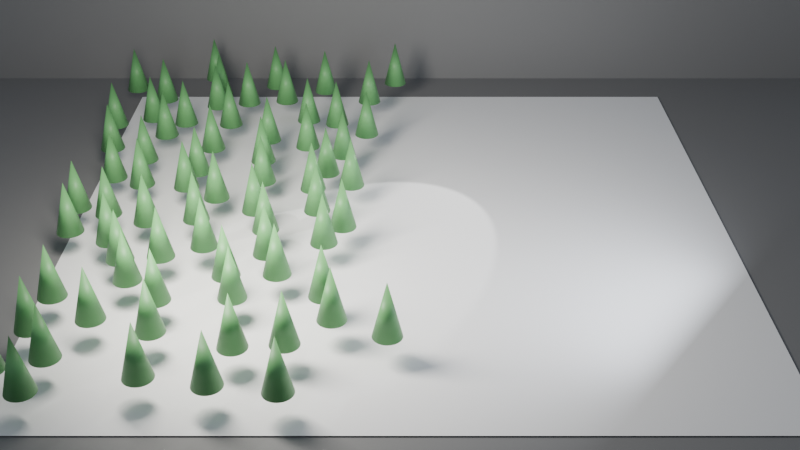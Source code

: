 # Source: ch05_04_distribution_wrong_side.blend  (saved by Blender 5.3.31; exported with 4.5.12 LTS)
import bpy
from mathutils import Matrix  # noqa: F401  (used for matrix-valued properties, if any)

bpy.ops.wm.read_factory_settings(use_empty=True)
scene = bpy.context.scene
scene.name = 'SC_GN4'

# ---- collections
col_set = bpy.data.collections.new('SET'); scene.collection.children.link(col_set)
col_lights = bpy.data.collections.new('LIGHTS'); scene.collection.children.link(col_lights)
col_cameras = bpy.data.collections.new('CAMERAS'); scene.collection.children.link(col_cameras)

# ---- materials (node trees are filled in below, after node groups)
mat_mat_studio_grey = bpy.data.materials.new('MAT_Studio_Grey')
mat_mat_studio_grey.diffuse_color = (0.18, 0.18, 0.18, 1.0)
mat_mat_tree = bpy.data.materials.new('MAT_Tree')

# ---- node groups
ng_gn_field = bpy.data.node_groups.new('GN_Field', 'GeometryNodeTree')
_s = ng_gn_field.interface.new_socket(name='Geometry', in_out='OUTPUT', socket_type='NodeSocketGeometry')
_N = ng_gn_field.nodes; _L = ng_gn_field.links
n0 = _N.new('NodeGroupOutput'); n0.name = 'Group Output'; n0.location = (1700, 0)
n1 = _N.new('GeometryNodeMeshGrid'); n1.name = 'Grid'; n1.location = (-900, 0)
n1.inputs[0].default_value = 10.0
n1.inputs[1].default_value = 10.0
n1.inputs[2].default_value = 11
n1.inputs[3].default_value = 11
n2 = _N.new('GeometryNodeMeshCone'); n2.name = 'Cone'; n2.location = (-900, -400)
n2.inputs[4].default_value = 0.2
n2.inputs[5].default_value = 0.8
n3 = _N.new('GeometryNodeTransform'); n3.name = 'Transform Geometry'; n3.location = (-650, -400)
n3.width = 160
n3.inputs[1].default_value = (0.0, 0.0, 0.4)
n4 = _N.new('GeometryNodeSetMaterial'); n4.name = 'Set Material'; n4.location = (-400, -400)
n4.inputs[2].default_value = mat_mat_tree
n5 = _N.new('GeometryNodeDistributePointsOnFaces'); n5.name = 'Distribute Points on Faces'; n5.location = (-300, 100)
n5.width = 180
n5.distribute_method = 'POISSON'
n5.inputs[2].default_value = 0.5
n5.inputs[3].default_value = 3.0
n6 = _N.new('GeometryNodeInputPosition'); n6.name = 'Position'; n6.location = (-900, 300)
n7 = _N.new('ShaderNodeSeparateXYZ'); n7.name = 'Separate XYZ'; n7.location = (-700, 300)
n8 = _N.new('ShaderNodeMath'); n8.name = 'Math'; n8.location = (-500, 300)
n8.operation = 'LESS_THAN'
n8.inputs[1].default_value = 0.0
n9 = _N.new('GeometryNodeInstanceOnPoints'); n9.name = 'Instance on Points'; n9.location = (300, 100)
n10 = _N.new('GeometryNodeJoinGeometry'); n10.name = 'Join Geometry'; n10.location = (900, 0)
n11 = _N.new('GeometryNodeSetShadeSmooth'); n11.name = 'Set Shade Smooth'; n11.location = (1200, 0)
_L.new(n2.outputs[0], n3.inputs[0])
_L.new(n3.outputs[0], n4.inputs[0])
_L.new(n1.outputs[0], n5.inputs[0])
_L.new(n6.outputs[0], n7.inputs[0])
_L.new(n7.outputs[0], n8.inputs[0])
_L.new(n8.outputs[0], n5.inputs[5])
_L.new(n5.outputs[0], n9.inputs[0])
_L.new(n4.outputs[0], n9.inputs[2])
_L.new(n5.outputs[2], n9.inputs[5])
_L.new(n1.outputs[0], n10.inputs[0])
_L.new(n9.outputs[0], n10.inputs[0])
_L.new(n10.outputs[0], n11.inputs[0])
_L.new(n11.outputs[0], n0.inputs[0])
n0.is_active_output = True

# ---- material node trees
mat_mat_studio_grey.use_nodes = True; mat_mat_studio_grey.node_tree.nodes.clear()
_N = mat_mat_studio_grey.node_tree.nodes; _L = mat_mat_studio_grey.node_tree.links
n0 = _N.new('ShaderNodeBsdfPrincipled'); n0.name = 'Principled BSDF'; n0.location = (-200, 100)
n0.inputs[0].default_value = (0.18, 0.18, 0.18, 1.0)
n0.inputs[2].default_value = 0.6
n0.inputs[10].default_value = 0.005
n1 = _N.new('ShaderNodeOutputMaterial'); n1.name = 'Material Output'; n1.location = (200, 100)
_L.new(n0.outputs[0], n1.inputs[0])
n1.is_active_output = True
mat_mat_tree.use_nodes = True; mat_mat_tree.node_tree.nodes.clear()
_N = mat_mat_tree.node_tree.nodes; _L = mat_mat_tree.node_tree.links
n0 = _N.new('ShaderNodeBsdfPrincipled'); n0.name = 'Principled BSDF'; n0.location = (-200, 100)
n0.inputs[0].default_value = (0.12, 0.35, 0.12, 1.0)
n0.inputs[10].default_value = 0.005
n1 = _N.new('ShaderNodeOutputMaterial'); n1.name = 'Material Output'; n1.location = (200, 100)
_L.new(n0.outputs[0], n1.inputs[0])
n1.is_active_output = True

# ---- world
world_wo_neutral = bpy.data.worlds.new('WO_Neutral'); scene.world = world_wo_neutral
world_wo_neutral.use_nodes = True; world_wo_neutral.node_tree.nodes.clear()
_N = world_wo_neutral.node_tree.nodes; _L = world_wo_neutral.node_tree.links
n0 = _N.new('ShaderNodeBackground'); n0.name = 'Background'; n0.location = (-200, 100)
n0.inputs[0].default_value = (0.3, 0.33, 0.38, 1.0)
n1 = _N.new('ShaderNodeOutputWorld'); n1.name = 'World Output'; n1.location = (200, 100)
_L.new(n0.outputs[0], n1.inputs[0])
n1.is_active_output = True

# ---- cameras
cam_ca_main = bpy.data.cameras.new('CA_Main')
cam_ca_main.clip_end = 200.0
cam_ca_front = bpy.data.cameras.new('CA_Front')
cam_ca_front.clip_end = 200.0
cam_ca_high = bpy.data.cameras.new('CA_High')
cam_ca_high.clip_end = 200.0

# ---- lights
light_la_key = bpy.data.lights.new('LA_Key', 'AREA')
light_la_key.color = (1.0, 0.95, 0.88)
light_la_key.energy = 600.0
light_la_key.size = 2.0
light_la_fill = bpy.data.lights.new('LA_Fill', 'AREA')
light_la_fill.color = (0.85, 0.9, 1.0)
light_la_fill.energy = 150.0
light_la_fill.size = 3.0
light_la_rim = bpy.data.lights.new('LA_Rim', 'SPOT')
light_la_rim.energy = 500.0

# ---- meshes
me_me_geo_field = bpy.data.meshes.new('ME_GEO_Field')
me_me_geo_field.from_pydata([], [], [])
me_me_geo_field.update()
me_me_floor = bpy.data.meshes.new('ME_Floor')
me_me_floor.from_pydata([(-10.0, -10.0, 0.0), (10.0, -10.0, 0.0), (-10.0, 10.0, 0.0), (10.0, 10.0, 0.0)], [], [(0, 1, 3, 2)])
_uv = me_me_floor.uv_layers.new(name='UVMap')
_uv.uv.foreach_set('vector', [0.0, 0.0, 1.0, 0.0, 1.0, 1.0, 0.0, 1.0])
me_me_floor.materials.append(mat_mat_studio_grey)
me_me_floor.update()
me_me_backdrop = bpy.data.meshes.new('ME_Backdrop')
me_me_backdrop.from_pydata([(-10.0, -10.0, 0.0), (10.0, -10.0, 0.0), (-10.0, 10.0, 0.0), (10.0, 10.0, 0.0)], [], [(0, 1, 3, 2)])
_uv = me_me_backdrop.uv_layers.new(name='UVMap')
_uv.uv.foreach_set('vector', [0.0, 0.0, 1.0, 0.0, 1.0, 1.0, 0.0, 1.0])
me_me_backdrop.materials.append(mat_mat_studio_grey)
me_me_backdrop.update()

# ---- objects
ob_geo_field = bpy.data.objects.new('GEO_Field', me_me_geo_field)
ob_geo_floor = bpy.data.objects.new('GEO_Floor', me_me_floor)
ob_geo_backdrop = bpy.data.objects.new('GEO_Backdrop', me_me_backdrop)
ob_lgt_key = bpy.data.objects.new('LGT_Key', light_la_key)
ob_lgt_fill = bpy.data.objects.new('LGT_Fill', light_la_fill)
ob_lgt_rim = bpy.data.objects.new('LGT_Rim', light_la_rim)
ob_emp_target = bpy.data.objects.new('EMP_Target', None)
ob_cam_main = bpy.data.objects.new('CAM_Main', cam_ca_main)
ob_cam_front = bpy.data.objects.new('CAM_Front', cam_ca_front)
ob_cam_high = bpy.data.objects.new('CAM_High', cam_ca_high)

# ---- transforms, parenting, visibility, modifiers, constraints
ob_geo_field.location = (0.0, 0.0, 0.02)
_m = ob_geo_field.modifiers.new('GeometryNodes', 'NODES')
_m.node_group = ng_gn_field
ob_geo_floor.location = (0.0, 0.0, 0.0)
ob_geo_backdrop.location = (0.0, 6.0, 10.0)
ob_geo_backdrop.rotation_euler = (1.571, 0.0, 0.0)
ob_lgt_key.location = (-3.0, -3.0, 4.0)
_c = ob_lgt_key.constraints.new('TRACK_TO'); _c.name = 'Track To'
_c.target = ob_emp_target
ob_lgt_fill.location = (3.5, -2.5, 2.0)
_c = ob_lgt_fill.constraints.new('TRACK_TO'); _c.name = 'Track To'
_c.target = ob_emp_target
ob_lgt_rim.location = (1.8, 2.6, 3.2)
_c = ob_lgt_rim.constraints.new('TRACK_TO'); _c.name = 'Track To'
_c.target = ob_emp_target
ob_emp_target.location = (0.0, 0.0, 0.6)
ob_emp_target.empty_display_size = 0.5
ob_cam_main.location = (0.0, -8.0, 2.2)
_c = ob_cam_main.constraints.new('TRACK_TO'); _c.name = 'Track To'
_c.target = ob_emp_target
ob_cam_front.location = (0.0, -15.0, 8.5)
ob_cam_front.rotation_euler = (1.055, -0.0, 0.0)
ob_cam_high.location = (0.01, -0.01, 21.0)
ob_cam_high.rotation_euler = (0.0007432, 6.972e-05, 0.7854)

# ---- collection membership
scene.collection.objects.link(ob_geo_field)
col_set.objects.link(ob_geo_floor)
col_set.objects.link(ob_geo_backdrop)
col_lights.objects.link(ob_lgt_key)
col_lights.objects.link(ob_lgt_fill)
col_lights.objects.link(ob_lgt_rim)
col_cameras.objects.link(ob_emp_target)
col_cameras.objects.link(ob_cam_main)
col_cameras.objects.link(ob_cam_front)
col_cameras.objects.link(ob_cam_high)

# ---- scene / render settings (as saved in the file)
scene.camera = ob_cam_front
scene.frame_start = 1; scene.frame_end = 250; scene.frame_set(1)
scene.render.engine = 'BLENDER_EEVEE_NEXT'
scene.render.resolution_percentage = 50
scene.render.bake_bias = 0.0
scene.render.bake_samples = 0
scene.render.compositor_device = 'GPU'
scene.eevee.use_volume_custom_range = False
scene.eevee.fast_gi_thickness_near = 0.1
scene.eevee.fast_gi_thickness_far = 0.0
scene.eevee.ray_tracing_options.screen_trace_thickness = 0.1
bpy.context.view_layer.update()
